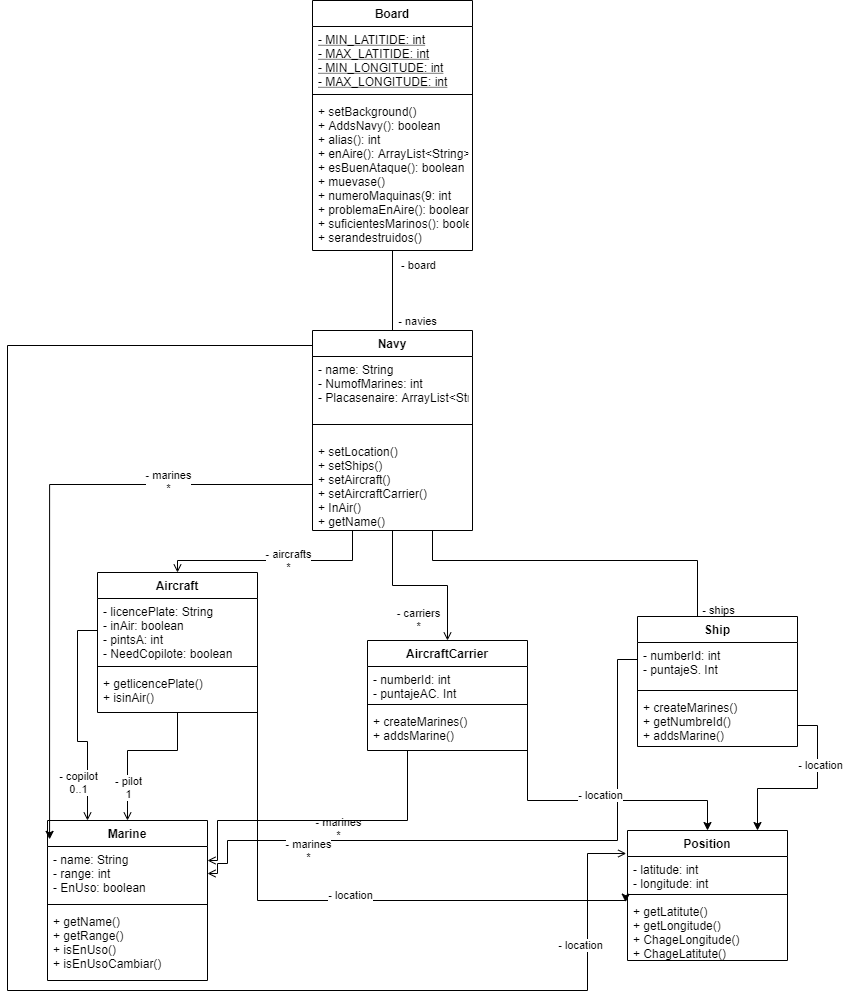

The diagram above was exported from draw.io. Its source (the exported page's mxGraphModel, read from the mxfile embedded in the PNG):
<mxGraphModel dx="1422" dy="762" grid="1" gridSize="10" guides="1" tooltips="1" connect="1" arrows="1" fold="1" page="1" pageScale="1" pageWidth="850" pageHeight="1100" math="0" shadow="0">
  <root>
    <mxCell id="0" />
    <mxCell id="1" parent="0" />
    <mxCell id="EX3nwgB805JtnYTlp-HN-22" value="- navies" style="edgeStyle=orthogonalEdgeStyle;rounded=0;orthogonalLoop=1;jettySize=auto;html=1;exitX=0.5;exitY=1;exitDx=0;exitDy=0;entryX=0.5;entryY=0;entryDx=0;entryDy=0;endArrow=none;endFill=0;" parent="1" source="EX3nwgB805JtnYTlp-HN-1" target="EX3nwgB805JtnYTlp-HN-5" edge="1">
      <mxGeometry x="0.7674" y="25" relative="1" as="geometry">
        <mxPoint as="offset" />
      </mxGeometry>
    </mxCell>
    <mxCell id="EX3nwgB805JtnYTlp-HN-45" value="- board" style="edgeLabel;html=1;align=center;verticalAlign=middle;resizable=0;points=[];" parent="EX3nwgB805JtnYTlp-HN-22" vertex="1" connectable="0">
      <mxGeometry x="-0.6008" y="2" relative="1" as="geometry">
        <mxPoint x="23" y="-1.5" as="offset" />
      </mxGeometry>
    </mxCell>
    <mxCell id="EX3nwgB805JtnYTlp-HN-1" value="Board" style="swimlane;fontStyle=1;align=center;verticalAlign=top;childLayout=stackLayout;horizontal=1;startSize=26;horizontalStack=0;resizeParent=1;resizeParentMax=0;resizeLast=0;collapsible=1;marginBottom=0;" parent="1" vertex="1">
      <mxGeometry x="345" y="20" width="160" height="250" as="geometry" />
    </mxCell>
    <mxCell id="s5ld6vZXSl-kqRYDdvR_-1" value="- MIN_LATITIDE: int&#10;- MAX_LATITIDE: int&#10;- MIN_LONGITUDE: int&#10;- MAX_LONGITUDE: int" style="text;strokeColor=none;fillColor=none;align=left;verticalAlign=top;spacingLeft=4;spacingRight=4;overflow=hidden;rotatable=0;points=[[0,0.5],[1,0.5]];portConstraint=eastwest;fontStyle=4" parent="EX3nwgB805JtnYTlp-HN-1" vertex="1">
      <mxGeometry y="26" width="160" height="64" as="geometry" />
    </mxCell>
    <mxCell id="EX3nwgB805JtnYTlp-HN-3" value="" style="line;strokeWidth=1;fillColor=none;align=left;verticalAlign=middle;spacingTop=-1;spacingLeft=3;spacingRight=3;rotatable=0;labelPosition=right;points=[];portConstraint=eastwest;" parent="EX3nwgB805JtnYTlp-HN-1" vertex="1">
      <mxGeometry y="90" width="160" height="8" as="geometry" />
    </mxCell>
    <mxCell id="s5ld6vZXSl-kqRYDdvR_-2" value="+ setBackground()&#10;+ AddsNavy(): boolean&#10;+ alias(): int&#10;+ enAire(): ArrayList&lt;String&gt;&#10;+ esBuenAtaque(): boolean&#10;+ muevase()&#10;+ numeroMaquinas(9: int&#10;+ problemaEnAire(): boolean&#10;+ suficientesMarinos(): boolean&#10;+ serandestruidos()" style="text;strokeColor=none;fillColor=none;align=left;verticalAlign=top;spacingLeft=4;spacingRight=4;overflow=hidden;rotatable=0;points=[[0,0.5],[1,0.5]];portConstraint=eastwest;" parent="EX3nwgB805JtnYTlp-HN-1" vertex="1">
      <mxGeometry y="98" width="160" height="152" as="geometry" />
    </mxCell>
    <mxCell id="EX3nwgB805JtnYTlp-HN-23" style="edgeStyle=orthogonalEdgeStyle;rounded=0;orthogonalLoop=1;jettySize=auto;html=1;exitX=0.25;exitY=1;exitDx=0;exitDy=0;endArrow=open;endFill=0;" parent="1" source="EX3nwgB805JtnYTlp-HN-5" target="EX3nwgB805JtnYTlp-HN-9" edge="1">
      <mxGeometry relative="1" as="geometry">
        <Array as="points">
          <mxPoint x="385" y="580" />
          <mxPoint x="210" y="580" />
        </Array>
      </mxGeometry>
    </mxCell>
    <mxCell id="EX3nwgB805JtnYTlp-HN-42" value="- aircrafts&lt;br&gt;*" style="edgeLabel;html=1;align=center;verticalAlign=middle;resizable=0;points=[];" parent="EX3nwgB805JtnYTlp-HN-23" vertex="1" connectable="0">
      <mxGeometry x="0.7804" relative="1" as="geometry">
        <mxPoint x="98.97" y="-0.030000000000001137" as="offset" />
      </mxGeometry>
    </mxCell>
    <mxCell id="EX3nwgB805JtnYTlp-HN-24" style="edgeStyle=orthogonalEdgeStyle;rounded=0;orthogonalLoop=1;jettySize=auto;html=1;exitX=0.5;exitY=1;exitDx=0;exitDy=0;entryX=0.5;entryY=0;entryDx=0;entryDy=0;endArrow=open;endFill=0;" parent="1" source="EX3nwgB805JtnYTlp-HN-5" target="EX3nwgB805JtnYTlp-HN-13" edge="1">
      <mxGeometry relative="1" as="geometry" />
    </mxCell>
    <mxCell id="EX3nwgB805JtnYTlp-HN-43" value="- carriers&lt;br&gt;*" style="edgeLabel;html=1;align=center;verticalAlign=middle;resizable=0;points=[];" parent="EX3nwgB805JtnYTlp-HN-24" vertex="1" connectable="0">
      <mxGeometry x="0.7562" y="-2" relative="1" as="geometry">
        <mxPoint x="-28" y="-2.0000000000000018" as="offset" />
      </mxGeometry>
    </mxCell>
    <mxCell id="EX3nwgB805JtnYTlp-HN-25" style="edgeStyle=orthogonalEdgeStyle;rounded=0;orthogonalLoop=1;jettySize=auto;html=1;exitX=0.75;exitY=1;exitDx=0;exitDy=0;entryX=0.5;entryY=0;entryDx=0;entryDy=0;endArrow=open;endFill=0;" parent="1" source="EX3nwgB805JtnYTlp-HN-5" target="EX3nwgB805JtnYTlp-HN-16" edge="1">
      <mxGeometry relative="1" as="geometry">
        <Array as="points">
          <mxPoint x="465" y="580" />
          <mxPoint x="730" y="580" />
          <mxPoint x="730" y="636" />
        </Array>
      </mxGeometry>
    </mxCell>
    <mxCell id="EX3nwgB805JtnYTlp-HN-44" value="- ships&lt;br&gt;*" style="edgeLabel;html=1;align=center;verticalAlign=middle;resizable=0;points=[];" parent="EX3nwgB805JtnYTlp-HN-25" vertex="1" connectable="0">
      <mxGeometry x="0.8545" y="2" relative="1" as="geometry">
        <mxPoint x="18" y="5.999999999999998" as="offset" />
      </mxGeometry>
    </mxCell>
    <mxCell id="EX3nwgB805JtnYTlp-HN-26" style="edgeStyle=orthogonalEdgeStyle;rounded=0;orthogonalLoop=1;jettySize=auto;html=1;exitX=0;exitY=0.25;exitDx=0;exitDy=0;entryX=-0.008;entryY=-0.088;entryDx=0;entryDy=0;endArrow=open;endFill=0;entryPerimeter=0;" parent="1" source="EX3nwgB805JtnYTlp-HN-5" target="EX3nwgB805JtnYTlp-HN-28" edge="1">
      <mxGeometry relative="1" as="geometry">
        <Array as="points">
          <mxPoint x="345" y="365" />
          <mxPoint x="40" y="365" />
          <mxPoint x="40" y="1010" />
          <mxPoint x="620" y="1010" />
          <mxPoint x="620" y="873" />
        </Array>
      </mxGeometry>
    </mxCell>
    <mxCell id="EX3nwgB805JtnYTlp-HN-41" value="- marines&lt;br&gt;*" style="edgeLabel;html=1;align=center;verticalAlign=middle;resizable=0;points=[];" parent="EX3nwgB805JtnYTlp-HN-26" vertex="1" connectable="0">
      <mxGeometry x="0.9057" relative="1" as="geometry">
        <mxPoint x="-250" y="-68.93" as="offset" />
      </mxGeometry>
    </mxCell>
    <mxCell id="EX3nwgB805JtnYTlp-HN-5" value="Navy" style="swimlane;fontStyle=1;align=center;verticalAlign=top;childLayout=stackLayout;horizontal=1;startSize=26;horizontalStack=0;resizeParent=1;resizeParentMax=0;resizeLast=0;collapsible=1;marginBottom=0;" parent="1" vertex="1">
      <mxGeometry x="345" y="350" width="160" height="200" as="geometry" />
    </mxCell>
    <mxCell id="EX3nwgB805JtnYTlp-HN-6" value="- name: String&#10;- NumofMarines: int&#10;- Placasenaire: ArrayList&lt;String&gt;&#10;&#10;" style="text;strokeColor=none;fillColor=none;align=left;verticalAlign=top;spacingLeft=4;spacingRight=4;overflow=hidden;rotatable=0;points=[[0,0.5],[1,0.5]];portConstraint=eastwest;" parent="EX3nwgB805JtnYTlp-HN-5" vertex="1">
      <mxGeometry y="26" width="160" height="54" as="geometry" />
    </mxCell>
    <mxCell id="EX3nwgB805JtnYTlp-HN-7" value="" style="line;strokeWidth=1;fillColor=none;align=left;verticalAlign=middle;spacingTop=-1;spacingLeft=3;spacingRight=3;rotatable=0;labelPosition=right;points=[];portConstraint=eastwest;" parent="EX3nwgB805JtnYTlp-HN-5" vertex="1">
      <mxGeometry y="80" width="160" height="28" as="geometry" />
    </mxCell>
    <mxCell id="s5ld6vZXSl-kqRYDdvR_-3" value="+ setLocation()&#10;+ setShips()&#10;+ setAircraft()&#10;+ setAircraftCarrier()&#10;+ InAir()&#10;+ getName()" style="text;strokeColor=none;fillColor=none;align=left;verticalAlign=top;spacingLeft=4;spacingRight=4;overflow=hidden;rotatable=0;points=[[0,0.5],[1,0.5]];portConstraint=eastwest;" parent="EX3nwgB805JtnYTlp-HN-5" vertex="1">
      <mxGeometry y="108" width="160" height="92" as="geometry" />
    </mxCell>
    <mxCell id="EX3nwgB805JtnYTlp-HN-39" style="edgeStyle=orthogonalEdgeStyle;rounded=0;orthogonalLoop=1;jettySize=auto;html=1;entryX=0.5;entryY=0;entryDx=0;entryDy=0;endArrow=open;endFill=0;" parent="1" source="EX3nwgB805JtnYTlp-HN-9" target="EX3nwgB805JtnYTlp-HN-19" edge="1">
      <mxGeometry relative="1" as="geometry">
        <mxPoint x="190" y="570" as="sourcePoint" />
        <Array as="points">
          <mxPoint x="210" y="770" />
          <mxPoint x="160" y="770" />
        </Array>
      </mxGeometry>
    </mxCell>
    <mxCell id="EX3nwgB805JtnYTlp-HN-13" value="AircraftCarrier&#10;" style="swimlane;fontStyle=1;align=center;verticalAlign=top;childLayout=stackLayout;horizontal=1;startSize=26;horizontalStack=0;resizeParent=1;resizeParentMax=0;resizeLast=0;collapsible=1;marginBottom=0;" parent="1" vertex="1">
      <mxGeometry x="400" y="660" width="160" height="110" as="geometry" />
    </mxCell>
    <mxCell id="EX3nwgB805JtnYTlp-HN-14" value="- numberId: int&#10;- puntajeAC. Int&#10;" style="text;strokeColor=none;fillColor=none;align=left;verticalAlign=top;spacingLeft=4;spacingRight=4;overflow=hidden;rotatable=0;points=[[0,0.5],[1,0.5]];portConstraint=eastwest;" parent="EX3nwgB805JtnYTlp-HN-13" vertex="1">
      <mxGeometry y="26" width="160" height="34" as="geometry" />
    </mxCell>
    <mxCell id="EX3nwgB805JtnYTlp-HN-15" value="" style="line;strokeWidth=1;fillColor=none;align=left;verticalAlign=middle;spacingTop=-1;spacingLeft=3;spacingRight=3;rotatable=0;labelPosition=right;points=[];portConstraint=eastwest;" parent="EX3nwgB805JtnYTlp-HN-13" vertex="1">
      <mxGeometry y="60" width="160" height="8" as="geometry" />
    </mxCell>
    <mxCell id="s5ld6vZXSl-kqRYDdvR_-12" value="+ createMarines()&#10;+ addsMarine()" style="text;strokeColor=none;fillColor=none;align=left;verticalAlign=top;spacingLeft=4;spacingRight=4;overflow=hidden;rotatable=0;points=[[0,0.5],[1,0.5]];portConstraint=eastwest;" parent="EX3nwgB805JtnYTlp-HN-13" vertex="1">
      <mxGeometry y="68" width="160" height="42" as="geometry" />
    </mxCell>
    <mxCell id="EX3nwgB805JtnYTlp-HN-16" value="Ship" style="swimlane;fontStyle=1;align=center;verticalAlign=top;childLayout=stackLayout;horizontal=1;startSize=26;horizontalStack=0;resizeParent=1;resizeParentMax=0;resizeLast=0;collapsible=1;marginBottom=0;" parent="1" vertex="1">
      <mxGeometry x="670" y="636" width="160" height="130" as="geometry" />
    </mxCell>
    <mxCell id="s5ld6vZXSl-kqRYDdvR_-13" value="- numberId: int&#10;- puntajeS. Int" style="text;strokeColor=none;fillColor=none;align=left;verticalAlign=top;spacingLeft=4;spacingRight=4;overflow=hidden;rotatable=0;points=[[0,0.5],[1,0.5]];portConstraint=eastwest;" parent="EX3nwgB805JtnYTlp-HN-16" vertex="1">
      <mxGeometry y="26" width="160" height="44" as="geometry" />
    </mxCell>
    <mxCell id="EX3nwgB805JtnYTlp-HN-18" value="" style="line;strokeWidth=1;fillColor=none;align=left;verticalAlign=middle;spacingTop=-1;spacingLeft=3;spacingRight=3;rotatable=0;labelPosition=right;points=[];portConstraint=eastwest;" parent="EX3nwgB805JtnYTlp-HN-16" vertex="1">
      <mxGeometry y="70" width="160" height="8" as="geometry" />
    </mxCell>
    <mxCell id="s5ld6vZXSl-kqRYDdvR_-14" value="+ createMarines()&#10;+ getNumbreId()&#10;+ addsMarine()" style="text;strokeColor=none;fillColor=none;align=left;verticalAlign=top;spacingLeft=4;spacingRight=4;overflow=hidden;rotatable=0;points=[[0,0.5],[1,0.5]];portConstraint=eastwest;" parent="EX3nwgB805JtnYTlp-HN-16" vertex="1">
      <mxGeometry y="78" width="160" height="52" as="geometry" />
    </mxCell>
    <mxCell id="EX3nwgB805JtnYTlp-HN-19" value="Marine" style="swimlane;fontStyle=1;align=center;verticalAlign=top;childLayout=stackLayout;horizontal=1;startSize=26;horizontalStack=0;resizeParent=1;resizeParentMax=0;resizeLast=0;collapsible=1;marginBottom=0;" parent="1" vertex="1">
      <mxGeometry x="80" y="840" width="160" height="160" as="geometry" />
    </mxCell>
    <mxCell id="EX3nwgB805JtnYTlp-HN-20" value="- name: String&#10;- range: int&#10;- EnUso: boolean" style="text;strokeColor=none;fillColor=none;align=left;verticalAlign=top;spacingLeft=4;spacingRight=4;overflow=hidden;rotatable=0;points=[[0,0.5],[1,0.5]];portConstraint=eastwest;" parent="EX3nwgB805JtnYTlp-HN-19" vertex="1">
      <mxGeometry y="26" width="160" height="54" as="geometry" />
    </mxCell>
    <mxCell id="EX3nwgB805JtnYTlp-HN-21" value="" style="line;strokeWidth=1;fillColor=none;align=left;verticalAlign=middle;spacingTop=-1;spacingLeft=3;spacingRight=3;rotatable=0;labelPosition=right;points=[];portConstraint=eastwest;" parent="EX3nwgB805JtnYTlp-HN-19" vertex="1">
      <mxGeometry y="80" width="160" height="8" as="geometry" />
    </mxCell>
    <mxCell id="s5ld6vZXSl-kqRYDdvR_-8" value="+ getName()&#10;+ getRange()&#10;+ isEnUso()&#10;+ isEnUsoCambiar()" style="text;strokeColor=none;fillColor=none;align=left;verticalAlign=top;spacingLeft=4;spacingRight=4;overflow=hidden;rotatable=0;points=[[0,0.5],[1,0.5]];portConstraint=eastwest;" parent="EX3nwgB805JtnYTlp-HN-19" vertex="1">
      <mxGeometry y="88" width="160" height="72" as="geometry" />
    </mxCell>
    <mxCell id="EX3nwgB805JtnYTlp-HN-27" value="Position" style="swimlane;fontStyle=1;align=center;verticalAlign=top;childLayout=stackLayout;horizontal=1;startSize=26;horizontalStack=0;resizeParent=1;resizeParentMax=0;resizeLast=0;collapsible=1;marginBottom=0;" parent="1" vertex="1">
      <mxGeometry x="660" y="850" width="160" height="130" as="geometry" />
    </mxCell>
    <mxCell id="EX3nwgB805JtnYTlp-HN-28" value="- latitude: int&#10;- longitude: int" style="text;strokeColor=none;fillColor=none;align=left;verticalAlign=top;spacingLeft=4;spacingRight=4;overflow=hidden;rotatable=0;points=[[0,0.5],[1,0.5]];portConstraint=eastwest;" parent="EX3nwgB805JtnYTlp-HN-27" vertex="1">
      <mxGeometry y="26" width="160" height="34" as="geometry" />
    </mxCell>
    <mxCell id="EX3nwgB805JtnYTlp-HN-29" value="" style="line;strokeWidth=1;fillColor=none;align=left;verticalAlign=middle;spacingTop=-1;spacingLeft=3;spacingRight=3;rotatable=0;labelPosition=right;points=[];portConstraint=eastwest;" parent="EX3nwgB805JtnYTlp-HN-27" vertex="1">
      <mxGeometry y="60" width="160" height="8" as="geometry" />
    </mxCell>
    <mxCell id="s5ld6vZXSl-kqRYDdvR_-11" value="+ getLatitute()&#10;+ getLongitude()&#10;+ ChageLongitude()&#10;+ ChageLatitute()" style="text;strokeColor=none;fillColor=none;align=left;verticalAlign=top;spacingLeft=4;spacingRight=4;overflow=hidden;rotatable=0;points=[[0,0.5],[1,0.5]];portConstraint=eastwest;" parent="EX3nwgB805JtnYTlp-HN-27" vertex="1">
      <mxGeometry y="68" width="160" height="62" as="geometry" />
    </mxCell>
    <mxCell id="EX3nwgB805JtnYTlp-HN-38" style="edgeStyle=orthogonalEdgeStyle;rounded=0;orthogonalLoop=1;jettySize=auto;html=1;entryX=1;entryY=0.5;entryDx=0;entryDy=0;endArrow=open;endFill=0;exitX=0;exitY=0.5;exitDx=0;exitDy=0;" parent="1" target="EX3nwgB805JtnYTlp-HN-20" edge="1">
      <mxGeometry relative="1" as="geometry">
        <mxPoint x="670" y="679.0000000000002" as="sourcePoint" />
        <Array as="points">
          <mxPoint x="650" y="679" />
          <mxPoint x="650" y="860" />
          <mxPoint x="260" y="860" />
          <mxPoint x="260" y="883" />
          <mxPoint x="250" y="883" />
          <mxPoint x="250" y="893" />
        </Array>
      </mxGeometry>
    </mxCell>
    <mxCell id="EX3nwgB805JtnYTlp-HN-40" style="edgeStyle=orthogonalEdgeStyle;rounded=0;orthogonalLoop=1;jettySize=auto;html=1;exitX=0;exitY=0.5;exitDx=0;exitDy=0;entryX=0.25;entryY=0;entryDx=0;entryDy=0;endArrow=open;endFill=0;" parent="1" source="EX3nwgB805JtnYTlp-HN-10" target="EX3nwgB805JtnYTlp-HN-19" edge="1">
      <mxGeometry relative="1" as="geometry" />
    </mxCell>
    <mxCell id="EX3nwgB805JtnYTlp-HN-46" value="- pilot&lt;br&gt;1" style="edgeLabel;html=1;align=center;verticalAlign=middle;resizable=0;points=[];" parent="EX3nwgB805JtnYTlp-HN-40" vertex="1" connectable="0">
      <mxGeometry x="0.7732" y="-2" relative="1" as="geometry">
        <mxPoint x="42" y="-9" as="offset" />
      </mxGeometry>
    </mxCell>
    <mxCell id="EX3nwgB805JtnYTlp-HN-47" value="- copilot&lt;br&gt;0..1" style="edgeLabel;html=1;align=center;verticalAlign=middle;resizable=0;points=[];" parent="EX3nwgB805JtnYTlp-HN-40" vertex="1" connectable="0">
      <mxGeometry x="0.3491" relative="1" as="geometry">
        <mxPoint x="-10" y="33" as="offset" />
      </mxGeometry>
    </mxCell>
    <mxCell id="Ea-8n1NFaPIlI_vN2Rj3-2" value="- marines&lt;br&gt;*" style="edgeLabel;html=1;align=center;verticalAlign=middle;resizable=0;points=[];" parent="1" vertex="1" connectable="0">
      <mxGeometry x="260" y="900" as="geometry">
        <mxPoint x="80" y="-31" as="offset" />
      </mxGeometry>
    </mxCell>
    <mxCell id="Ea-8n1NFaPIlI_vN2Rj3-4" value="- location" style="edgeLabel;html=1;align=center;verticalAlign=middle;resizable=0;points=[];" parent="1" vertex="1" connectable="0">
      <mxGeometry x="540" y="1010" as="geometry">
        <mxPoint x="72" y="-46" as="offset" />
      </mxGeometry>
    </mxCell>
    <mxCell id="EX3nwgB805JtnYTlp-HN-9" value="Aircraft" style="swimlane;fontStyle=1;align=center;verticalAlign=top;childLayout=stackLayout;horizontal=1;startSize=26;horizontalStack=0;resizeParent=1;resizeParentMax=0;resizeLast=0;collapsible=1;marginBottom=0;" parent="1" vertex="1">
      <mxGeometry x="130" y="592" width="160" height="140" as="geometry" />
    </mxCell>
    <mxCell id="EX3nwgB805JtnYTlp-HN-10" value="- licencePlate: String&#10;- inAir: boolean&#10;- pintsA: int&#10;- NeedCopilote: boolean" style="text;strokeColor=none;fillColor=none;align=left;verticalAlign=top;spacingLeft=4;spacingRight=4;overflow=hidden;rotatable=0;points=[[0,0.5],[1,0.5]];portConstraint=eastwest;" parent="EX3nwgB805JtnYTlp-HN-9" vertex="1">
      <mxGeometry y="26" width="160" height="64" as="geometry" />
    </mxCell>
    <mxCell id="EX3nwgB805JtnYTlp-HN-11" value="" style="line;strokeWidth=1;fillColor=none;align=left;verticalAlign=middle;spacingTop=-1;spacingLeft=3;spacingRight=3;rotatable=0;labelPosition=right;points=[];portConstraint=eastwest;" parent="EX3nwgB805JtnYTlp-HN-9" vertex="1">
      <mxGeometry y="90" width="160" height="8" as="geometry" />
    </mxCell>
    <mxCell id="s5ld6vZXSl-kqRYDdvR_-6" value="+ getlicencePlate()&#10;+ isinAir()&#10;" style="text;strokeColor=none;fillColor=none;align=left;verticalAlign=top;spacingLeft=4;spacingRight=4;overflow=hidden;rotatable=0;points=[[0,0.5],[1,0.5]];portConstraint=eastwest;" parent="EX3nwgB805JtnYTlp-HN-9" vertex="1">
      <mxGeometry y="98" width="160" height="42" as="geometry" />
    </mxCell>
    <mxCell id="s5ld6vZXSl-kqRYDdvR_-7" style="edgeStyle=orthogonalEdgeStyle;rounded=0;orthogonalLoop=1;jettySize=auto;html=1;exitX=0.25;exitY=1;exitDx=0;exitDy=0;entryX=1;entryY=0.25;entryDx=0;entryDy=0;endArrow=open;endFill=0;" parent="1" source="EX3nwgB805JtnYTlp-HN-13" target="EX3nwgB805JtnYTlp-HN-19" edge="1">
      <mxGeometry relative="1" as="geometry">
        <mxPoint x="440" y="728" as="sourcePoint" />
        <mxPoint x="200" y="840" as="targetPoint" />
        <Array as="points">
          <mxPoint x="440" y="840" />
          <mxPoint x="250" y="840" />
          <mxPoint x="250" y="880" />
        </Array>
      </mxGeometry>
    </mxCell>
    <mxCell id="kxgwDMtDh1DKCJrCVSLd-1" style="edgeStyle=orthogonalEdgeStyle;rounded=0;orthogonalLoop=1;jettySize=auto;html=1;exitX=1;exitY=0.5;exitDx=0;exitDy=0;entryX=-0.012;entryY=0.059;entryDx=0;entryDy=0;entryPerimeter=0;" edge="1" parent="1" source="s5ld6vZXSl-kqRYDdvR_-6" target="s5ld6vZXSl-kqRYDdvR_-11">
      <mxGeometry relative="1" as="geometry">
        <Array as="points">
          <mxPoint x="290" y="920" />
        </Array>
      </mxGeometry>
    </mxCell>
    <mxCell id="kxgwDMtDh1DKCJrCVSLd-2" value="- location" style="edgeLabel;html=1;align=center;verticalAlign=middle;resizable=0;points=[];" vertex="1" connectable="0" parent="1">
      <mxGeometry x="310" y="960" as="geometry">
        <mxPoint x="72" y="-46" as="offset" />
      </mxGeometry>
    </mxCell>
    <mxCell id="kxgwDMtDh1DKCJrCVSLd-3" style="edgeStyle=orthogonalEdgeStyle;rounded=0;orthogonalLoop=1;jettySize=auto;html=1;exitX=1;exitY=0.5;exitDx=0;exitDy=0;" edge="1" parent="1" source="s5ld6vZXSl-kqRYDdvR_-12" target="EX3nwgB805JtnYTlp-HN-27">
      <mxGeometry relative="1" as="geometry">
        <Array as="points">
          <mxPoint x="560" y="820" />
          <mxPoint x="740" y="820" />
        </Array>
      </mxGeometry>
    </mxCell>
    <mxCell id="kxgwDMtDh1DKCJrCVSLd-4" value="- location" style="edgeLabel;html=1;align=center;verticalAlign=middle;resizable=0;points=[];" vertex="1" connectable="0" parent="1">
      <mxGeometry x="560" y="860" as="geometry">
        <mxPoint x="72" y="-46" as="offset" />
      </mxGeometry>
    </mxCell>
    <mxCell id="kxgwDMtDh1DKCJrCVSLd-5" style="edgeStyle=orthogonalEdgeStyle;rounded=0;orthogonalLoop=1;jettySize=auto;html=1;exitX=1;exitY=0.5;exitDx=0;exitDy=0;" edge="1" parent="1" source="s5ld6vZXSl-kqRYDdvR_-14" target="EX3nwgB805JtnYTlp-HN-27">
      <mxGeometry relative="1" as="geometry">
        <Array as="points">
          <mxPoint x="850" y="745" />
          <mxPoint x="850" y="808" />
          <mxPoint x="790" y="808" />
        </Array>
      </mxGeometry>
    </mxCell>
    <mxCell id="kxgwDMtDh1DKCJrCVSLd-6" value="- location" style="edgeLabel;html=1;align=center;verticalAlign=middle;resizable=0;points=[];" vertex="1" connectable="0" parent="1">
      <mxGeometry x="780" y="830" as="geometry">
        <mxPoint x="72" y="-46" as="offset" />
      </mxGeometry>
    </mxCell>
    <mxCell id="kxgwDMtDh1DKCJrCVSLd-7" style="edgeStyle=orthogonalEdgeStyle;rounded=0;orthogonalLoop=1;jettySize=auto;html=1;exitX=0;exitY=0.5;exitDx=0;exitDy=0;entryX=0.013;entryY=0.118;entryDx=0;entryDy=0;entryPerimeter=0;" edge="1" parent="1" source="s5ld6vZXSl-kqRYDdvR_-3" target="EX3nwgB805JtnYTlp-HN-19">
      <mxGeometry relative="1" as="geometry" />
    </mxCell>
    <mxCell id="kxgwDMtDh1DKCJrCVSLd-8" value="- marines&lt;br&gt;*" style="edgeLabel;html=1;align=center;verticalAlign=middle;resizable=0;points=[];" vertex="1" connectable="0" parent="1">
      <mxGeometry x="200" y="500" as="geometry" />
    </mxCell>
  </root>
</mxGraphModel>